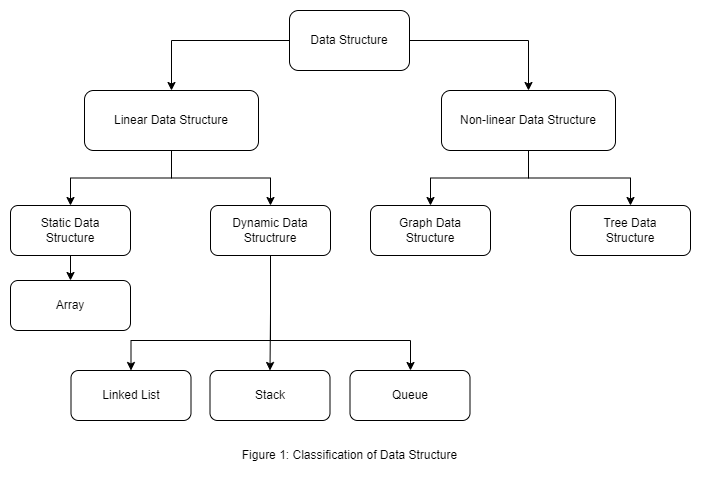

The diagram above was exported from draw.io. Its source (the exported page's mxGraphModel, read from the mxfile embedded in the PNG):
<mxGraphModel dx="1185" dy="643" grid="1" gridSize="10" guides="1" tooltips="1" connect="1" arrows="1" fold="1" page="1" pageScale="1" pageWidth="827" pageHeight="1169" math="0" shadow="0">
  <root>
    <mxCell id="0" />
    <mxCell id="1" parent="0" />
    <mxCell id="upn7xtC6vUXVPRwjmJeV-7" style="edgeStyle=orthogonalEdgeStyle;rounded=0;orthogonalLoop=1;jettySize=auto;html=1;" edge="1" parent="1" source="upn7xtC6vUXVPRwjmJeV-2" target="upn7xtC6vUXVPRwjmJeV-3">
      <mxGeometry relative="1" as="geometry" />
    </mxCell>
    <mxCell id="upn7xtC6vUXVPRwjmJeV-8" style="edgeStyle=orthogonalEdgeStyle;rounded=0;orthogonalLoop=1;jettySize=auto;html=1;entryX=0.5;entryY=0;entryDx=0;entryDy=0;" edge="1" parent="1" source="upn7xtC6vUXVPRwjmJeV-2" target="upn7xtC6vUXVPRwjmJeV-4">
      <mxGeometry relative="1" as="geometry" />
    </mxCell>
    <mxCell id="upn7xtC6vUXVPRwjmJeV-2" value="Data Structure" style="rounded=1;whiteSpace=wrap;html=1;" vertex="1" parent="1">
      <mxGeometry x="359" y="100" width="120" height="60" as="geometry" />
    </mxCell>
    <mxCell id="upn7xtC6vUXVPRwjmJeV-13" style="edgeStyle=orthogonalEdgeStyle;rounded=0;orthogonalLoop=1;jettySize=auto;html=1;exitX=0.5;exitY=1;exitDx=0;exitDy=0;" edge="1" parent="1" source="upn7xtC6vUXVPRwjmJeV-3" target="upn7xtC6vUXVPRwjmJeV-11">
      <mxGeometry relative="1" as="geometry" />
    </mxCell>
    <mxCell id="upn7xtC6vUXVPRwjmJeV-14" style="edgeStyle=orthogonalEdgeStyle;rounded=0;orthogonalLoop=1;jettySize=auto;html=1;exitX=0.5;exitY=1;exitDx=0;exitDy=0;entryX=0.5;entryY=0;entryDx=0;entryDy=0;" edge="1" parent="1" source="upn7xtC6vUXVPRwjmJeV-3" target="upn7xtC6vUXVPRwjmJeV-12">
      <mxGeometry relative="1" as="geometry" />
    </mxCell>
    <mxCell id="upn7xtC6vUXVPRwjmJeV-3" value="Linear Data Structure" style="rounded=1;whiteSpace=wrap;html=1;" vertex="1" parent="1">
      <mxGeometry x="154" y="180" width="174" height="60" as="geometry" />
    </mxCell>
    <mxCell id="upn7xtC6vUXVPRwjmJeV-9" style="edgeStyle=orthogonalEdgeStyle;rounded=0;orthogonalLoop=1;jettySize=auto;html=1;entryX=0.5;entryY=0;entryDx=0;entryDy=0;" edge="1" parent="1" source="upn7xtC6vUXVPRwjmJeV-4" target="upn7xtC6vUXVPRwjmJeV-5">
      <mxGeometry relative="1" as="geometry" />
    </mxCell>
    <mxCell id="upn7xtC6vUXVPRwjmJeV-10" style="edgeStyle=orthogonalEdgeStyle;rounded=0;orthogonalLoop=1;jettySize=auto;html=1;exitX=0.5;exitY=1;exitDx=0;exitDy=0;entryX=0.5;entryY=0;entryDx=0;entryDy=0;" edge="1" parent="1" source="upn7xtC6vUXVPRwjmJeV-4" target="upn7xtC6vUXVPRwjmJeV-6">
      <mxGeometry relative="1" as="geometry" />
    </mxCell>
    <mxCell id="upn7xtC6vUXVPRwjmJeV-4" value="Non-linear Data Structure" style="rounded=1;whiteSpace=wrap;html=1;" vertex="1" parent="1">
      <mxGeometry x="511" y="180" width="174" height="60" as="geometry" />
    </mxCell>
    <mxCell id="upn7xtC6vUXVPRwjmJeV-5" value="Graph Data&lt;br&gt;Structure" style="rounded=1;whiteSpace=wrap;html=1;" vertex="1" parent="1">
      <mxGeometry x="440" y="295" width="120" height="50" as="geometry" />
    </mxCell>
    <mxCell id="upn7xtC6vUXVPRwjmJeV-6" value="Tree Data&lt;br&gt;Structure" style="rounded=1;whiteSpace=wrap;html=1;" vertex="1" parent="1">
      <mxGeometry x="640" y="295" width="120" height="50" as="geometry" />
    </mxCell>
    <mxCell id="upn7xtC6vUXVPRwjmJeV-19" style="edgeStyle=orthogonalEdgeStyle;rounded=0;orthogonalLoop=1;jettySize=auto;html=1;entryX=0.5;entryY=0;entryDx=0;entryDy=0;" edge="1" parent="1" source="upn7xtC6vUXVPRwjmJeV-11" target="upn7xtC6vUXVPRwjmJeV-15">
      <mxGeometry relative="1" as="geometry" />
    </mxCell>
    <mxCell id="upn7xtC6vUXVPRwjmJeV-11" value="Static Data&lt;br&gt;Structure" style="rounded=1;whiteSpace=wrap;html=1;" vertex="1" parent="1">
      <mxGeometry x="80" y="295" width="120" height="50" as="geometry" />
    </mxCell>
    <mxCell id="upn7xtC6vUXVPRwjmJeV-20" style="edgeStyle=orthogonalEdgeStyle;rounded=0;orthogonalLoop=1;jettySize=auto;html=1;entryX=0.5;entryY=0;entryDx=0;entryDy=0;" edge="1" parent="1" source="upn7xtC6vUXVPRwjmJeV-12" target="upn7xtC6vUXVPRwjmJeV-17">
      <mxGeometry relative="1" as="geometry" />
    </mxCell>
    <mxCell id="upn7xtC6vUXVPRwjmJeV-21" style="edgeStyle=orthogonalEdgeStyle;rounded=0;orthogonalLoop=1;jettySize=auto;html=1;exitX=0.5;exitY=1;exitDx=0;exitDy=0;entryX=0.5;entryY=0;entryDx=0;entryDy=0;" edge="1" parent="1" source="upn7xtC6vUXVPRwjmJeV-12" target="upn7xtC6vUXVPRwjmJeV-16">
      <mxGeometry relative="1" as="geometry">
        <Array as="points">
          <mxPoint x="340" y="430" />
          <mxPoint x="201" y="430" />
        </Array>
      </mxGeometry>
    </mxCell>
    <mxCell id="upn7xtC6vUXVPRwjmJeV-22" style="edgeStyle=orthogonalEdgeStyle;rounded=0;orthogonalLoop=1;jettySize=auto;html=1;" edge="1" parent="1" source="upn7xtC6vUXVPRwjmJeV-12" target="upn7xtC6vUXVPRwjmJeV-18">
      <mxGeometry relative="1" as="geometry">
        <Array as="points">
          <mxPoint x="340" y="430" />
          <mxPoint x="480" y="430" />
        </Array>
      </mxGeometry>
    </mxCell>
    <mxCell id="upn7xtC6vUXVPRwjmJeV-12" value="Dynamic Data Structrure" style="rounded=1;whiteSpace=wrap;html=1;" vertex="1" parent="1">
      <mxGeometry x="280" y="295" width="120" height="50" as="geometry" />
    </mxCell>
    <mxCell id="upn7xtC6vUXVPRwjmJeV-15" value="Array" style="rounded=1;whiteSpace=wrap;html=1;" vertex="1" parent="1">
      <mxGeometry x="80" y="370" width="120" height="50" as="geometry" />
    </mxCell>
    <mxCell id="upn7xtC6vUXVPRwjmJeV-16" value="Linked List" style="rounded=1;whiteSpace=wrap;html=1;" vertex="1" parent="1">
      <mxGeometry x="140.5" y="460" width="120" height="50" as="geometry" />
    </mxCell>
    <mxCell id="upn7xtC6vUXVPRwjmJeV-17" value="Stack" style="rounded=1;whiteSpace=wrap;html=1;" vertex="1" parent="1">
      <mxGeometry x="279.5" y="460" width="120" height="50" as="geometry" />
    </mxCell>
    <mxCell id="upn7xtC6vUXVPRwjmJeV-18" value="Queue" style="rounded=1;whiteSpace=wrap;html=1;" vertex="1" parent="1">
      <mxGeometry x="419.5" y="460" width="120" height="50" as="geometry" />
    </mxCell>
    <mxCell id="upn7xtC6vUXVPRwjmJeV-23" value="Figure 1: Classification of Data Structure" style="text;html=1;strokeColor=none;fillColor=none;align=center;verticalAlign=middle;whiteSpace=wrap;rounded=0;" vertex="1" parent="1">
      <mxGeometry x="263.5" y="530" width="311" height="30" as="geometry" />
    </mxCell>
  </root>
</mxGraphModel>